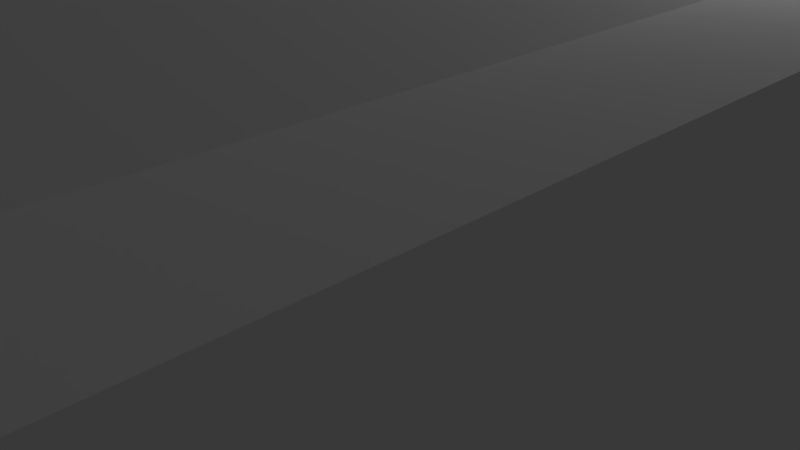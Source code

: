 # Source: Abandoned_House_2.blend  (saved by Blender 2.69.0; exported with 4.5.12 LTS)
import bpy
from mathutils import Matrix  # noqa: F401  (used for matrix-valued properties, if any)

bpy.ops.wm.read_factory_settings(use_empty=True)
scene = bpy.context.scene
scene.name = 'Scene'

# ---- collections
col_collection_1 = bpy.data.collections.new('Collection 1'); scene.collection.children.link(col_collection_1)

# ---- materials (node trees are filled in below, after node groups)
mat_yellow_wall = bpy.data.materials.new('Yellow Wall')
mat_yellow_wall.alpha_threshold = 0.0
mat_yellow_wall.use_transparent_shadow = False
mat_yellow_wall.roughness = 0.5
mat_yellow_wall.line_color = (0.0, 0.0, 0.0, 1.0)
mat_metal_roof = bpy.data.materials.new('Metal_Roof')
mat_metal_roof.alpha_threshold = 0.0
mat_metal_roof.use_transparent_shadow = False
mat_metal_roof.roughness = 0.5
mat_metal_roof.line_color = (0.0, 0.0, 0.0, 1.0)

# ---- material node trees

# ---- world
world_world = bpy.data.worlds.new('World'); scene.world = world_world
world_world.color = (0.05088, 0.05088, 0.05088)
world_world.use_sun_shadow = False
world_world.sun_shadow_jitter_overblur = 0.0
world_world.cycles.sampling_method = 'MANUAL'
world_world.cycles.sample_map_resolution = 256

# ---- cameras
cam_camera = bpy.data.cameras.new('Camera')
cam_camera.clip_end = 100.0
cam_camera.lens = 35.0
cam_camera.sensor_width = 32.0
cam_camera.sensor_height = 18.0
cam_camera.ortho_scale = 7.314
cam_camera.dof.focus_distance = 0.0
cam_camera.dof.aperture_fstop = 128.0

# ---- lights
light_lamp = bpy.data.lights.new('Lamp', 'POINT')
light_lamp.transmission_factor = 0.0
light_lamp.cutoff_distance = 30.0
light_lamp.energy = 100.0
light_lamp.shadow_buffer_clip_start = 1.001
light_lamp.shadow_soft_size = 0.1
light_lamp.shadow_maximum_resolution = 0.006
light_lamp.use_absolute_resolution = True
light_lamp.cycles.use_multiple_importance_sampling = False

# ---- meshes
me_cube = bpy.data.meshes.new('Cube')
me_cube.from_pydata([(6.0, 10.0, -0.25), (6.0, -10.0, -0.25), (-6.0, -10.0, -0.25), (-6.0, 10.0, -0.25), (6.0, 10.0, 0.25), (6.0, -10.0, 0.25), (-6.0, -10.0, 0.25), (-6.0, 10.0, 0.25), (5.0, 10.0, -0.25), (-5.0, 10.0, -0.25), (5.0, -10.0, -0.25), (-5.0, -10.0, -0.25), (5.0, 10.0, 0.25), (-5.0, 10.0, 0.25), (5.0, -10.0, 0.25), (-5.0, -10.0, 0.25), (6.0, 9.0, -0.25), (6.0, -9.0, -0.25), (-6.0, -9.0, -0.25), (-6.0, 9.0, -0.25), (6.0, 9.0, 0.25), (6.0, -9.0, 0.25), (-6.0, -9.0, 0.25), (-6.0, 9.0, 0.25), (5.0, 9.0, 0.25), (5.0, -9.0, 0.25), (-5.0, 9.0, 0.25), (-5.0, -9.0, 0.25), (6.0, -0.9, -0.25), (6.0, 0.9, -0.25), (-0.5, 1.0, 4.25), (-2.75, 1.0, 5.25), (-6.0, 0.9, -0.25), (-6.0, -0.9, -0.25), (6.0, -0.9, 0.25), (6.0, 0.9, 0.25), (-2.75, -9.0, 5.25), (-6.0, 0.9, 0.25), (-6.0, -0.9, 0.25), (-0.5, 3.9, 0.25), (0.5, 3.9, 0.25), (-5.0, 3.9, 0.25), (5.0, 3.9, 0.25), (5.0, -5.4, 0.25), (5.0, -0.9, 0.25), (5.0, 0.9, 0.25), (5.0, 5.4, 0.25), (-5.0, -5.4, 0.25), (-5.0, -0.9, 0.25), (-5.0, 0.9, 0.25), (-5.0, 5.4, 0.25), (-0.5, 10.0, -0.25), (0.5, 10.0, -0.25), (-0.5, -10.0, -0.25), (0.5, -10.0, -0.25), (-0.5, 10.0, 0.25), (0.5, 10.0, 0.25), (-0.5, -10.0, 0.25), (0.5, -10.0, 0.25), (-2.75, -1.0, 5.25), (-2.75, 9.0, 5.25), (-0.5, 9.0, 4.25), (-0.5, 9.0, 0.25), (0.5, 9.0, 0.25), (-0.5, -9.0, 0.25), (0.5, -9.0, 0.25), (-0.5, -3.9, 0.25), (0.5, -3.9, 0.25), (-5.0, -3.9, 0.25), (5.0, -3.9, 0.25), (-0.5, 5.4, 0.25), (0.5, 5.4, 0.25), (-0.5, 0.9, 0.25), (0.5, 0.9, 0.25), (-0.5, -0.9, 0.25), (0.5, -0.9, 0.25), (-0.5, -5.4, 0.25), (0.5, -5.4, 0.25), (2.75, 10.0, -0.25), (2.75, -10.0, -0.25), (2.75, 10.0, 0.25), (2.75, -10.0, 0.25), (2.75, 9.0, 0.25), (2.75, -9.0, 0.25), (2.75, 3.9, 0.25), (2.75, 5.4, 0.25), (2.75, 0.9, 0.25), (2.75, -0.9, 0.25), (2.75, -5.4, 0.25), (2.75, -3.9, 0.25), (-2.75, 3.9, 0.25), (-2.75, 10.0, -0.25), (-2.75, -10.0, -0.25), (-2.75, 10.0, 0.25), (-2.75, -10.0, 0.25), (-2.75, 9.0, 0.25), (-2.75, -9.0, 0.25), (-2.75, 5.4, 0.25), (-2.75, 0.9, 0.25), (-2.75, -0.9, 0.25), (-2.75, -5.4, 0.25), (-2.75, -3.9, 0.25), (6.0, 10.0, 1.25), (6.0, -10.0, 1.25), (-6.0, -10.0, 1.25), (-6.0, 10.0, 1.25), (5.0, 10.0, 1.25), (-5.0, 10.0, 1.25), (5.0, -10.0, 1.25), (-5.0, -10.0, 1.25), (6.0, 9.0, 1.25), (6.0, -9.0, 1.25), (-6.0, -9.0, 1.25), (-6.0, 9.0, 1.25), (5.0, 9.0, 1.25), (5.0, -9.0, 1.25), (-5.0, 9.0, 1.25), (-5.0, -9.0, 1.25), (6.0, -0.9, 1.25), (6.0, 0.9, 1.25), (2.75, 1.0, 5.25), (-6.0, 0.9, 1.25), (-6.0, -0.9, 1.25), (-0.5, 3.9, 1.25), (0.5, 3.9, 1.25), (-5.0, 3.9, 1.25), (5.0, 3.9, 1.25), (5.0, -5.4, 1.25), (5.0, -0.9, 1.25), (5.0, 0.9, 1.25), (5.0, 5.4, 1.25), (-5.0, -5.4, 1.25), (-5.0, -0.9, 1.25), (-5.0, 0.9, 1.25), (-5.0, 5.4, 1.25), (-0.5, 10.0, 1.25), (0.5, 10.0, 1.25), (-0.5, -10.0, 1.25), (0.5, -10.0, 1.25), (2.75, 9.0, 5.25), (-0.5, 9.0, 1.25), (0.5, 9.0, 1.25), (-0.5, -9.0, 1.25), (0.5, -9.0, 1.25), (-0.5, -3.9, 1.25), (0.5, -3.9, 1.25), (-5.0, -3.9, 1.25), (5.0, -3.9, 1.25), (-0.5, 5.4, 1.25), (0.5, 5.4, 1.25), (-0.5, 0.9, 1.25), (0.5, 0.9, 1.25), (-0.5, -0.9, 1.25), (0.5, -0.9, 1.25), (-0.5, -5.4, 1.25), (0.5, -5.4, 1.25), (2.75, 10.0, 1.25), (2.75, -10.0, 1.25), (2.75, 9.0, 1.25), (2.75, -9.0, 1.25), (-2.75, 10.0, 1.25), (-2.75, -10.0, 1.25), (-2.75, 9.0, 1.25), (-2.75, -9.0, 1.25), (6.0, 10.0, 2.75), (6.0, -10.0, 2.75), (-6.0, -10.0, 2.75), (-6.0, 10.0, 2.75), (5.0, 10.0, 2.75), (-5.0, 10.0, 2.75), (5.0, -10.0, 2.75), (-5.0, -10.0, 2.75), (6.0, 9.0, 2.75), (6.0, -9.0, 2.75), (-6.0, -9.0, 2.75), (-6.0, 9.0, 2.75), (5.0, 9.0, 2.75), (5.0, -9.0, 2.75), (-5.0, 9.0, 2.75), (-5.0, -9.0, 2.75), (6.0, -0.9, 2.75), (6.0, 0.9, 2.75), (2.75, -9.0, 5.25), (-6.0, 0.9, 2.75), (-6.0, -0.9, 2.75), (-0.5, 3.9, 2.75), (0.5, 3.9, 2.75), (-5.0, 3.9, 2.75), (5.0, 3.9, 2.75), (5.0, -5.4, 2.75), (5.0, -0.9, 2.75), (5.0, 0.9, 2.75), (5.0, 5.4, 2.75), (-5.0, -5.4, 2.75), (-5.0, -0.9, 2.75), (-5.0, 0.9, 2.75), (-5.0, 5.4, 2.75), (-0.5, 10.0, 2.75), (0.5, 10.0, 2.75), (-0.5, -10.0, 2.75), (0.5, -10.0, 2.75), (2.75, -1.0, 5.25), (-0.5, 9.0, 2.75), (0.5, 9.0, 2.75), (-0.5, -9.0, 2.75), (0.5, -9.0, 2.75), (-0.5, -3.9, 2.75), (0.5, -3.9, 2.75), (-5.0, -3.9, 2.75), (5.0, -3.9, 2.75), (-0.5, 5.4, 2.75), (0.5, 5.4, 2.75), (-0.5, 0.9, 2.75), (0.5, 0.9, 2.75), (-0.5, -0.9, 2.75), (0.5, -0.9, 2.75), (-0.5, -5.4, 2.75), (0.5, -5.4, 2.75), (2.75, 10.0, 2.75), (2.75, -10.0, 2.75), (2.75, 9.0, 2.75), (2.75, -9.0, 2.75), (-2.75, 10.0, 2.75), (-2.75, -10.0, 2.75), (-2.75, 9.0, 2.75), (-2.75, -9.0, 2.75), (6.0, 10.0, 3.25), (6.0, -10.0, 3.25), (-6.0, -10.0, 3.25), (-6.0, 10.0, 3.25), (5.0, 10.0, 3.25), (-5.0, 10.0, 3.25), (5.0, -10.0, 3.25), (-5.0, -10.0, 3.25), (6.0, 9.0, 3.25), (6.0, -9.0, 3.25), (-6.0, -9.0, 3.25), (-6.0, 9.0, 3.25), (5.0, 9.0, 3.25), (5.0, -9.0, 3.25), (-5.0, 9.0, 3.25), (-5.0, -9.0, 3.25), (6.0, -0.9, 3.25), (6.0, 0.9, 3.25), (0.5, 1.0, 4.25), (-6.0, 0.9, 3.25), (-6.0, -0.9, 3.25), (-0.5, 3.9, 3.25), (0.5, 3.9, 3.25), (-5.0, 3.9, 3.25), (5.0, 3.9, 3.25), (5.0, -5.4, 3.25), (5.0, -0.9, 3.25), (5.0, 0.9, 3.25), (5.0, 5.4, 3.25), (-5.0, -5.4, 3.25), (-5.0, -0.9, 3.25), (-5.0, 0.9, 3.25), (-5.0, 5.4, 3.25), (-0.5, 10.0, 3.25), (0.5, 10.0, 3.25), (-0.5, -10.0, 3.25), (0.5, -10.0, 3.25), (0.5, 9.0, 4.25), (-0.5, 9.0, 3.25), (0.5, 9.0, 3.25), (-0.5, -9.0, 3.25), (0.5, -9.0, 3.25), (-0.5, -3.9, 3.25), (0.5, -3.9, 3.25), (-5.0, -3.9, 3.25), (5.0, -3.9, 3.25), (-0.5, 5.4, 3.25), (0.5, 5.4, 3.25), (-0.5, 0.9, 3.25), (0.5, 0.9, 3.25), (-0.5, -0.9, 3.25), (0.5, -0.9, 3.25), (-0.5, -5.4, 3.25), (0.5, -5.4, 3.25), (2.75, 10.0, 3.25), (2.75, -10.0, 3.25), (2.75, 9.0, 4.25), (2.75, -9.0, 4.25), (-2.75, 10.0, 3.25), (-2.75, -10.0, 3.25), (-2.75, 9.0, 4.25), (-2.75, -9.0, 4.25), (-2.75, 5.4, 4.25), (-2.75, 0.9, 4.25), (-2.75, 3.9, 4.25), (-2.75, -0.9, 4.25), (-2.75, -3.9, 4.25), (-2.75, -5.4, 4.25), (2.75, -3.9, 4.25), (2.75, -5.4, 4.25), (2.75, -0.9, 4.25), (2.75, 0.9, 4.25), (2.75, 3.9, 4.25), (2.75, 5.4, 4.25), (6.0, 10.0, 4.25), (6.0, -10.0, 4.25), (-6.0, -10.0, 4.25), (-6.0, 10.0, 4.25), (5.0, 10.0, 4.25), (-5.0, 10.0, 4.25), (5.0, -10.0, 4.25), (-5.0, -10.0, 4.25), (6.0, 9.0, 4.25), (6.0, -9.0, 4.25), (-6.0, -9.0, 4.25), (-6.0, 9.0, 4.25), (6.0, -0.9, 4.25), (6.0, 0.9, 4.25), (0.5, -9.0, 4.25), (-6.0, 0.9, 4.25), (-6.0, -0.9, 4.25), (-0.5, 10.0, 4.25), (0.5, 10.0, 4.25), (-0.5, -10.0, 4.25), (0.5, -10.0, 4.25), (0.5, -1.0, 4.25), (2.75, 10.0, 5.25), (2.75, -10.0, 5.25), (-2.75, 10.0, 5.25), (-2.75, -10.0, 5.25), (-0.5, -1.0, 4.25), (-0.5, -9.0, 4.25), (-5.0, 9.0, 4.25), (-5.0, 1.0, 4.25), (-5.0, -1.0, 4.25), (-5.0, -9.0, 4.25), (5.0, 9.0, 4.25), (5.0, 1.0, 4.25), (5.0, -1.0, 4.25), (5.0, -9.0, 4.25)], [], [(42, 45, 129, 126), (17, 21, 5, 1), (11, 15, 6, 2), (19, 23, 7, 3), (13, 9, 3, 7), (20, 4, 102, 110), (96, 27, 15, 94), (1, 5, 14, 10), (92, 94, 15, 11), (4, 0, 8, 12), (93, 91, 9, 13), (58, 81, 157, 138), (50, 26, 116, 134), (0, 4, 20, 16), (2, 6, 22, 18), (326, 327, 314, 321), (39, 72, 150, 123), (100, 47, 27, 96), (57, 58, 138, 137), (45, 44, 128, 129), (80, 56, 136, 156), (44, 69, 147, 128), (29, 35, 34, 28), (33, 38, 37, 32), (30, 326, 321, 244), (34, 35, 119, 118), (15, 27, 117, 109), (73, 40, 124, 151), (69, 43, 127, 147), (95, 26, 50, 97), (90, 41, 49, 98), (98, 49, 48, 99), (101, 68, 47, 100), (71, 70, 39, 40), (85, 71, 40, 84), (68, 48, 132, 146), (24, 46, 130, 114), (79, 81, 58, 54), (54, 58, 57, 53), (80, 78, 52, 56), (56, 52, 51, 55), (97, 50, 41, 90), (25, 14, 108, 115), (61, 30, 244, 263), (62, 70, 148, 140), (88, 77, 65, 83), (56, 55, 135, 136), (43, 25, 115, 127), (87, 75, 67, 89), (99, 48, 68, 101), (49, 41, 125, 133), (67, 75, 153, 145), (82, 63, 71, 85), (26, 95, 162, 116), (84, 40, 73, 86), (86, 73, 75, 87), (71, 63, 141, 149), (89, 67, 77, 88), (61, 60, 31, 30), (46, 85, 84, 42), (25, 83, 81, 14), (10, 14, 81, 79), (12, 8, 78, 80), (64, 96, 163, 142), (43, 88, 83, 25), (44, 87, 89, 69), (24, 82, 85, 46), (42, 84, 86, 45), (45, 86, 87, 44), (69, 89, 88, 43), (93, 13, 107, 160), (53, 57, 94, 92), (55, 51, 91, 93), (76, 100, 96, 64), (62, 95, 97, 70), (39, 90, 98, 72), (72, 98, 99, 74), (66, 101, 100, 76), (70, 97, 90, 39), (74, 99, 101, 66), (129, 119, 181, 191), (153, 151, 213, 215), (127, 115, 177, 189), (116, 162, 224, 178), (159, 143, 205, 221), (146, 132, 194, 208), (133, 125, 187, 195), (103, 111, 173, 165), (133, 121, 122, 132), (163, 161, 223, 225), (115, 108, 170, 177), (123, 150, 212, 185), (119, 129, 128, 118), (114, 130, 192, 176), (141, 158, 220, 203), (145, 153, 215, 207), (158, 114, 176, 220), (142, 163, 225, 204), (108, 103, 165, 170), (151, 124, 186, 213), (137, 138, 200, 199), (138, 157, 219, 200), (131, 146, 208, 193), (152, 144, 206, 214), (326, 59, 36, 327), (162, 140, 202, 224), (124, 123, 185, 186), (106, 156, 218, 168), (140, 148, 210, 202), (75, 73, 151, 153), (5, 21, 111, 103), (317, 324, 60, 61), (55, 93, 160, 135), (21, 34, 118, 111), (63, 82, 158, 141), (4, 12, 106, 102), (65, 77, 155, 143), (35, 20, 110, 119), (27, 47, 131, 117), (72, 74, 152, 150), (13, 7, 105, 107), (82, 24, 114, 158), (23, 37, 121, 113), (94, 57, 137, 161), (41, 50, 134, 125), (83, 65, 143, 159), (12, 80, 156, 106), (22, 6, 104, 112), (47, 68, 146, 131), (76, 64, 142, 154), (96, 94, 161, 163), (77, 67, 145, 155), (40, 39, 123, 124), (70, 71, 149, 148), (6, 15, 109, 104), (81, 83, 159, 157), (37, 38, 122, 121), (95, 62, 140, 162), (46, 42, 126, 130), (14, 5, 103, 108), (38, 22, 112, 122), (48, 49, 133, 132), (74, 66, 144, 152), (66, 76, 154, 144), (7, 23, 113, 105), (189, 177, 239, 251), (186, 185, 210, 211), (168, 218, 280, 230), (212, 214, 276, 274), (184, 174, 236, 246), (223, 285, 233, 171), (190, 209, 271, 252), (253, 191, 190, 252), (164, 168, 230, 226), (215, 213, 275, 277), (60, 328, 329, 31), (178, 224, 286, 240), (174, 166, 228, 236), (221, 205, 267, 283), (208, 194, 256, 270), (195, 187, 249, 257), (287, 225, 179, 241), (167, 175, 237, 229), (185, 212, 274, 247), (324, 305, 328, 60), (203, 220, 282, 265), (207, 215, 277, 269), (193, 208, 270, 255), (204, 225, 287, 266), (109, 117, 179, 171), (148, 149, 211, 210), (128, 147, 209, 190), (107, 105, 167, 169), (157, 159, 221, 219), (134, 116, 178, 196), (147, 127, 189, 209), (150, 152, 214, 212), (110, 102, 164, 172), (118, 128, 190, 180), (104, 109, 171, 166), (121, 133, 195, 183), (155, 145, 207, 217), (119, 110, 172, 181), (105, 113, 175, 167), (132, 122, 184, 194), (111, 118, 180, 173), (135, 160, 222, 197), (125, 134, 196, 187), (126, 129, 191, 188), (143, 155, 217, 205), (144, 154, 216, 206), (112, 104, 166, 174), (160, 107, 169, 222), (30, 31, 59, 326), (102, 106, 168, 164), (149, 141, 203, 211), (161, 137, 199, 223), (130, 126, 188, 192), (117, 131, 193, 179), (154, 142, 204, 216), (156, 136, 198, 218), (122, 112, 174, 184), (136, 135, 197, 198), (113, 121, 183, 175), (291, 276, 268, 292), (288, 286, 264, 272), (258, 240, 286, 288), (217, 207, 269, 279), (170, 165, 227, 232), (220, 176, 238, 282), (257, 249, 290, 289), (197, 222, 284, 259), (176, 192, 254, 238), (187, 196, 258, 249), (209, 189, 251, 271), (205, 217, 279, 267), (206, 216, 278, 268), (258, 288, 290, 249), (222, 169, 231, 284), (165, 173, 235, 227), (211, 203, 265, 273), (223, 199, 261, 285), (192, 188, 250, 254), (188, 191, 253, 250), (216, 204, 266, 278), (218, 198, 260, 280), (198, 197, 259, 260), (171, 179, 225, 223), (173, 180, 242, 235), (288, 272, 247, 290), (202, 210, 272, 264), (169, 167, 229, 231), (224, 202, 264, 286), (196, 178, 240, 258), (175, 183, 245, 237), (179, 193, 255, 241), (214, 206, 268, 276), (200, 219, 281, 262), (172, 164, 226, 234), (199, 200, 262, 261), (181, 172, 234, 243), (213, 186, 248, 275), (166, 171, 233, 228), (219, 221, 177, 170), (219, 170, 232, 281), (283, 239, 177, 221), (289, 290, 247, 274), (194, 184, 183, 195), (246, 245, 183, 184), (257, 256, 194, 195), (211, 273, 248, 186), (185, 247, 272, 210), (190, 191, 181, 180), (181, 243, 242, 180), (293, 292, 268, 278), (256, 291, 292, 270), (255, 270, 292, 293), (256, 257, 289, 291), (274, 276, 291, 289), (278, 266, 287, 293), (255, 293, 287, 241), (295, 279, 269, 294), (296, 252, 271, 294), (296, 297, 253, 252), (297, 275, 248, 298), (298, 248, 273, 299), (251, 295, 294, 271), (277, 296, 294, 269), (277, 275, 297, 296), (253, 297, 298, 250), (250, 298, 299, 254), (273, 265, 282, 299), (254, 299, 282, 238), (251, 239, 283, 295), (279, 295, 283, 267), (242, 243, 313, 312), (285, 261, 319, 325), (236, 228, 302, 310), (234, 226, 300, 308), (317, 61, 263, 318), (260, 259, 317, 318), (230, 280, 322, 304), (281, 232, 306, 323), (262, 281, 323, 320), (229, 237, 311, 303), (231, 229, 303, 305), (321, 314, 182, 201), (233, 285, 325, 307), (259, 284, 324, 317), (18, 22, 38, 33), (261, 262, 320, 319), (232, 227, 301, 306), (32, 37, 23, 19), (284, 231, 305, 324), (226, 230, 304, 300), (280, 260, 318, 322), (228, 233, 307, 302), (245, 246, 316, 315), (227, 235, 309, 301), (314, 320, 323, 182), (327, 319, 320, 314), (327, 36, 325, 319), (36, 331, 307, 325), (335, 182, 323, 306), (246, 236, 310, 316), (244, 321, 201, 120), (263, 244, 120, 139), (318, 263, 139, 322), (235, 242, 312, 309), (28, 34, 21, 17), (243, 234, 308, 313), (16, 20, 35, 29), (237, 245, 315, 311), (31, 329, 330, 59), (59, 330, 331, 36), (304, 322, 139, 332), (332, 139, 120, 333), (333, 120, 201, 334), (334, 201, 182, 335), (329, 328, 311, 315), (329, 315, 316, 330), (330, 316, 310, 331), (302, 307, 331, 310), (305, 303, 311, 328), (304, 332, 308, 300), (333, 313, 308, 332), (334, 312, 313, 333), (334, 335, 309, 312), (301, 309, 335, 306)])
me_cube.polygons.foreach_set('material_index', [0, 0, 0, 0, 0, 0, 0, 0, 0, 0, 0, 0, 0, 0, 0, 1, 0, 0, 0, 0, 0, 0, 0, 0, 1, 0, 0, 0, 0, 0, 0, 0, 0, 0, 0, 0, 0, 0, 0, 0, 0, 0, 0, 1, 0, 0, 0, 0, 0, 0, 0, 0, 0, 0, 0, 0, 0, 0, 1, 0, 0, 0, 0, 0, 0, 0, 0, 0, 0, 0, 0, 0, 0, 0, 0, 0, 0, 0, 0, 0, 0, 0, 0, 0, 0, 0, 0, 0, 0, 0, 0, 0, 0, 0, 0, 0, 0, 0, 0, 0, 0, 0, 0, 0, 1, 0, 0, 0, 0, 0, 0, 1, 0, 0, 0, 0, 0, 0, 0, 0, 0, 0, 0, 0, 0, 0, 0, 0, 0, 0, 0, 0, 0, 0, 0, 0, 0, 0, 0, 0, 0, 0, 0, 0, 0, 0, 0, 0, 0, 0, 0, 0, 0, 0, 0, 1, 0, 0, 0, 0, 0, 0, 0, 0, 1, 0, 0, 0, 0, 0, 0, 0, 0, 0, 0, 0, 0, 0, 0, 0, 0, 0, 0, 0, 0, 0, 0, 0, 0, 0, 0, 0, 0, 1, 0, 0, 0, 0, 0, 0, 0, 0, 0, 0, 0, 0, 0, 0, 0, 0, 0, 0, 0, 0, 0, 0, 0, 0, 0, 0, 0, 0, 0, 0, 0, 0, 0, 0, 0, 0, 0, 0, 0, 0, 0, 0, 0, 0, 0, 0, 0, 0, 0, 0, 0, 0, 0, 0, 0, 0, 0, 0, 0, 0, 0, 0, 0, 0, 0, 0, 0, 0, 0, 0, 0, 0, 0, 0, 0, 0, 0, 0, 0, 0, 0, 1, 1, 1, 1, 1, 1, 1, 1, 1, 1, 1, 1, 1, 1, 0, 1, 1, 0, 1, 1, 1, 1, 1, 1, 1, 1, 1, 1, 1, 1, 1, 1, 1, 1, 0, 1, 0, 1, 1, 1, 1, 1, 1, 1, 1, 1, 1, 1, 1, 1, 1, 1, 1, 1])
_uv = me_cube.uv_layers.new(name='UVMap')
_uv.uv.foreach_set('vector', [0.3809, 0.8494, 0.3158, 0.8523, 0.3143, 0.8302, 0.3804, 0.8282, 0.001698, 0.4989, 0.01225, 0.4988, 0.01245, 0.5199, 0.001893, 0.52, 0.3386, 0.6198, 0.3383, 0.6088, 0.3604, 0.6083, 0.3607, 0.6193, 0.4524, 0.1187, 0.4419, 0.1189, 0.4415, 0.09781, 0.452, 0.09761, 0.3371, 0.01217, 0.3373, 0.001246, 0.3592, 0.001698, 0.359, 0.01263, 0.01351, 0.1184, 0.01386, 0.09712, 0.03511, 0.09746, 0.03473, 0.1187, 0.4772, 0.3333, 0.4772, 0.3805, 0.4562, 0.3805, 0.4562, 0.3333, 0.09403, 0.6186, 0.09434, 0.6075, 0.1166, 0.6081, 0.1163, 0.6192, 0.2888, 0.6207, 0.2887, 0.6097, 0.3383, 0.6088, 0.3386, 0.6198, 0.09831, 0.0119, 0.09816, 0.001065, 0.1198, 0.0007704, 0.12, 0.0116, 0.288, 0.01127, 0.2881, 0.0003941, 0.3373, 0.001246, 0.3371, 0.01217, 0.2164, 0.6096, 0.1665, 0.6094, 0.1668, 0.5873, 0.2165, 0.5873, 0.8503, 0.3823, 0.9281, 0.3843, 0.9275, 0.4059, 0.8499, 0.4036, 0.003243, 0.09695, 0.01386, 0.09712, 0.01351, 0.1184, 0.002909, 0.1182, 0.4547, 0.5207, 0.444, 0.5206, 0.4442, 0.4993, 0.4548, 0.4994, 0.2384, 0.3302, 0.2385, 0.4969, 0.2174, 0.497, 0.2176, 0.3302, 0.819, 0.6207, 0.7526, 0.6207, 0.7527, 0.5988, 0.819, 0.5986, 0.5526, 0.3333, 0.5526, 0.3805, 0.4772, 0.3805, 0.4772, 0.3333, 0.2387, 0.6096, 0.2164, 0.6096, 0.2165, 0.5873, 0.2388, 0.5874, 0.3158, 0.8523, 0.278, 0.8572, 0.2774, 0.8374, 0.3143, 0.8302, 0.1686, 0.01101, 0.2175, 0.01117, 0.2174, 0.03294, 0.1687, 0.03252, 0.278, 0.8572, 0.2133, 0.8549, 0.214, 0.8356, 0.2774, 0.8374, 0.0002552, 0.2898, 0.01085, 0.2899, 0.01075, 0.328, 0.0001742, 0.328, 0.4559, 0.3276, 0.4453, 0.3276, 0.445, 0.2895, 0.4556, 0.2894, 0.2383, 0.2889, 0.2384, 0.3302, 0.2176, 0.3302, 0.2176, 0.2889, 0.01075, 0.328, 0.01085, 0.2899, 0.03198, 0.29, 0.03185, 0.328, 0.5295, 0.3951, 0.5491, 0.3969, 0.5482, 0.417, 0.5277, 0.4147, 0.3156, 0.6211, 0.3807, 0.6217, 0.3805, 0.6434, 0.3155, 0.6429, 0.2133, 0.8549, 0.1838, 0.8544, 0.184, 0.8347, 0.214, 0.8356, 0.8541, 0.3333, 0.8541, 0.3805, 0.7787, 0.3805, 0.7787, 0.3333, 0.7473, 0.3333, 0.7473, 0.3805, 0.6845, 0.3805, 0.6845, 0.3333, 0.6845, 0.3333, 0.6845, 0.3805, 0.6468, 0.3805, 0.6468, 0.3333, 0.584, 0.3333, 0.584, 0.3805, 0.5526, 0.3805, 0.5526, 0.3333, 0.4562, 0.1789, 0.4772, 0.1789, 0.4772, 0.2103, 0.4562, 0.2103, 0.7787, 0.0473, 0.7787, 0.09442, 0.7473, 0.09442, 0.7473, 0.0473, 0.6469, 0.3925, 0.7115, 0.3875, 0.7137, 0.4099, 0.648, 0.4132, 0.4853, 0.8467, 0.4117, 0.8485, 0.4111, 0.828, 0.4848, 0.8263, 0.1664, 0.6205, 0.1665, 0.6094, 0.2164, 0.6096, 0.2164, 0.6207, 0.2164, 0.6207, 0.2164, 0.6096, 0.2387, 0.6096, 0.2387, 0.6207, 0.1686, 0.01101, 0.1685, 0.0001742, 0.2175, 0.0003013, 0.2175, 0.01117, 0.2175, 0.01117, 0.2175, 0.0003013, 0.2392, 0.0003387, 0.2392, 0.01121, 0.7787, 0.3333, 0.7787, 0.3805, 0.7473, 0.3805, 0.7473, 0.3333, 0.1132, 0.854, 0.09572, 0.8558, 0.09369, 0.8381, 0.1116, 0.8351, 0.2385, 0.1227, 0.2383, 0.2889, 0.2176, 0.2889, 0.2175, 0.1228, 0.9393, 0.6107, 0.859, 0.6196, 0.8565, 0.5974, 0.9368, 0.5884, 0.5526, 0.0473, 0.5526, 0.09442, 0.4772, 0.09442, 0.4772, 0.0473, 0.2175, 0.01117, 0.2392, 0.01121, 0.2392, 0.03301, 0.2174, 0.03294, 0.1838, 0.8544, 0.1132, 0.854, 0.1116, 0.8351, 0.184, 0.8347, 0.6468, 0.0473, 0.6468, 0.09442, 0.584, 0.09442, 0.584, 0.0473, 0.6468, 0.3333, 0.6468, 0.3805, 0.584, 0.3805, 0.584, 0.3333, 0.75, 0.3808, 0.8184, 0.3819, 0.8178, 0.4025, 0.7511, 0.4013, 0.2098, 0.622, 0.2761, 0.6211, 0.2763, 0.643, 0.2104, 0.6442, 0.8541, 0.0473, 0.8541, 0.09442, 0.7787, 0.09442, 0.7787, 0.0473, 0.9937, 0.442, 0.9983, 0.4926, 0.976, 0.4939, 0.9712, 0.444, 0.7473, 0.0473, 0.7473, 0.09442, 0.6845, 0.09442, 0.6845, 0.0473, 0.6845, 0.0473, 0.6845, 0.09442, 0.6468, 0.09442, 0.6468, 0.0473, 0.4153, 0.6253, 0.4903, 0.6305, 0.4889, 0.6513, 0.4139, 0.6461, 0.584, 0.0473, 0.584, 0.09442, 0.5526, 0.09442, 0.5526, 0.0473, 0.2385, 0.1227, 0.2876, 0.1276, 0.2891, 0.2887, 0.2383, 0.2889, 0.7787, 0.0001752, 0.7787, 0.0473, 0.7473, 0.0473, 0.7473, 0.0001752, 0.4772, 0.0001743, 0.4772, 0.0473, 0.4562, 0.0473, 0.4562, 0.0001742, 0.1163, 0.6192, 0.1166, 0.6081, 0.1665, 0.6094, 0.1664, 0.6205, 0.12, 0.0116, 0.1198, 0.0007704, 0.1685, 0.0001742, 0.1686, 0.01101, 0.4824, 0.5721, 0.4647, 0.5272, 0.4832, 0.5181, 0.5024, 0.5642, 0.5526, 0.0001748, 0.5526, 0.0473, 0.4772, 0.0473, 0.4772, 0.0001743, 0.6468, 0.0001752, 0.6468, 0.0473, 0.584, 0.0473, 0.584, 0.000175, 0.8541, 0.0001752, 0.8541, 0.0473, 0.7787, 0.0473, 0.7787, 0.0001752, 0.7473, 0.0001752, 0.7473, 0.0473, 0.6845, 0.0473, 0.6845, 0.0001752, 0.6845, 0.0001752, 0.6845, 0.0473, 0.6468, 0.0473, 0.6468, 0.0001752, 0.584, 0.000175, 0.584, 0.0473, 0.5526, 0.0473, 0.5526, 0.0001748, 0.288, 0.01127, 0.3371, 0.01217, 0.3367, 0.03398, 0.2878, 0.03288, 0.2387, 0.6207, 0.2387, 0.6096, 0.2887, 0.6097, 0.2888, 0.6207, 0.2392, 0.01121, 0.2392, 0.0003387, 0.2881, 0.0003941, 0.288, 0.01127, 0.5526, 0.2862, 0.5526, 0.3333, 0.4772, 0.3333, 0.4772, 0.2862, 0.8541, 0.2862, 0.8541, 0.3333, 0.7787, 0.3333, 0.7787, 0.2862, 0.7473, 0.2862, 0.7473, 0.3333, 0.6845, 0.3333, 0.6845, 0.2862, 0.6845, 0.2862, 0.6845, 0.3333, 0.6468, 0.3333, 0.6468, 0.2862, 0.584, 0.2862, 0.584, 0.3333, 0.5526, 0.3333, 0.5526, 0.2862, 0.7787, 0.2862, 0.7787, 0.3333, 0.7473, 0.3333, 0.7473, 0.2862, 0.6468, 0.2862, 0.6468, 0.3333, 0.584, 0.3333, 0.584, 0.2862, 0.3143, 0.8302, 0.3036, 0.8201, 0.3028, 0.812, 0.3173, 0.8003, 0.2763, 0.643, 0.3155, 0.6429, 0.3156, 0.6753, 0.2767, 0.6756, 0.184, 0.8347, 0.1116, 0.8351, 0.107, 0.802, 0.1841, 0.8048, 0.9712, 0.444, 0.976, 0.4939, 0.9442, 0.496, 0.9373, 0.4475, 0.03469, 0.7304, 0.05723, 0.6796, 0.08815, 0.6912, 0.07106, 0.752, 0.648, 0.4132, 0.7137, 0.4099, 0.7112, 0.4405, 0.6485, 0.442, 0.7511, 0.4013, 0.8178, 0.4025, 0.8166, 0.4352, 0.7489, 0.4388, 0.03356, 0.5197, 0.03335, 0.4986, 0.06501, 0.4983, 0.06526, 0.5194, 0.7511, 0.4013, 0.7334, 0.4195, 0.7249, 0.4198, 0.7137, 0.4099, 0.4832, 0.5181, 0.4735, 0.5013, 0.4981, 0.4845, 0.5144, 0.4998, 0.1116, 0.8351, 0.09369, 0.8381, 0.08689, 0.8119, 0.107, 0.802, 0.819, 0.5986, 0.7527, 0.5988, 0.7526, 0.566, 0.819, 0.5653, 0.3036, 0.8201, 0.3143, 0.8302, 0.2774, 0.8374, 0.2951, 0.8202, 0.4848, 0.8263, 0.4111, 0.828, 0.4104, 0.7979, 0.484, 0.7956, 0.5303, 0.691, 0.5314, 0.7402, 0.5003, 0.7397, 0.4969, 0.6922, 0.2104, 0.6442, 0.2763, 0.643, 0.2767, 0.6756, 0.2114, 0.6771, 0.5314, 0.7402, 0.5283, 0.79, 0.4945, 0.7868, 0.5003, 0.7397, 0.5024, 0.5642, 0.4832, 0.5181, 0.5144, 0.4998, 0.5333, 0.5528, 0.1172, 0.5859, 0.095, 0.5852, 0.09614, 0.5519, 0.1182, 0.5527, 0.3155, 0.6429, 0.3805, 0.6434, 0.38, 0.676, 0.3156, 0.6753, 0.2388, 0.5874, 0.2165, 0.5873, 0.2166, 0.5536, 0.239, 0.5538, 0.2165, 0.5873, 0.1668, 0.5873, 0.1672, 0.555, 0.2166, 0.5536, 0.6179, 0.4141, 0.648, 0.4132, 0.6485, 0.442, 0.6182, 0.4419, 0.7134, 0.5985, 0.6487, 0.5974, 0.6495, 0.5654, 0.7136, 0.5661, 0.2384, 0.3302, 0.2892, 0.33, 0.2885, 0.4916, 0.2385, 0.4969, 0.976, 0.4939, 0.977, 0.5445, 0.9428, 0.5442, 0.9442, 0.496, 0.4562, 0.1157, 0.4772, 0.1157, 0.4772, 0.1471, 0.4562, 0.1471, 0.1203, 0.03325, 0.1687, 0.03252, 0.1687, 0.0642, 0.1209, 0.06586, 0.9368, 0.5884, 0.8565, 0.5974, 0.8528, 0.5639, 0.9331, 0.555, 0.2761, 0.6211, 0.3156, 0.6211, 0.3155, 0.6429, 0.2763, 0.643, 0.01245, 0.5199, 0.01225, 0.4988, 0.03335, 0.4986, 0.03356, 0.5197, 0.2396, 0.09997, 0.287, 0.1096, 0.2876, 0.1276, 0.2385, 0.1227, 0.2392, 0.01121, 0.288, 0.01127, 0.2878, 0.03288, 0.2392, 0.03301, 0.01225, 0.4988, 0.01075, 0.328, 0.03185, 0.328, 0.03335, 0.4986, 0.5525, 0.6906, 0.5534, 0.7405, 0.5314, 0.7402, 0.5303, 0.691, 0.09831, 0.0119, 0.12, 0.0116, 0.1203, 0.03325, 0.09861, 0.03358, 0.09578, 0.6266, 0.1764, 0.623, 0.1772, 0.6453, 0.09678, 0.649, 0.01085, 0.2899, 0.01351, 0.1184, 0.03473, 0.1187, 0.03198, 0.29, 0.5491, 0.3969, 0.6171, 0.3945, 0.6179, 0.4141, 0.5482, 0.417, 0.7526, 0.6207, 0.7131, 0.6203, 0.7134, 0.5985, 0.7527, 0.5988, 0.3371, 0.01217, 0.359, 0.01263, 0.3584, 0.0345, 0.3367, 0.03398, 0.5534, 0.7405, 0.5508, 0.7913, 0.5283, 0.79, 0.5314, 0.7402, 0.4419, 0.1189, 0.445, 0.2895, 0.4239, 0.2897, 0.4208, 0.1193, 0.2887, 0.6097, 0.2387, 0.6096, 0.2388, 0.5874, 0.2885, 0.5877, 0.8184, 0.3819, 0.8503, 0.3823, 0.8499, 0.4036, 0.8178, 0.4025, 0.01225, 0.7189, 0.03517, 0.6695, 0.05723, 0.6796, 0.03469, 0.7304, 0.12, 0.0116, 0.1686, 0.01101, 0.1687, 0.03252, 0.1203, 0.03325, 0.4442, 0.4993, 0.444, 0.5206, 0.4228, 0.5205, 0.4229, 0.4992, 0.6171, 0.3945, 0.6469, 0.3925, 0.648, 0.4132, 0.6179, 0.4141, 0.6159, 0.6177, 0.5392, 0.6138, 0.5403, 0.5925, 0.6167, 0.5963, 0.4647, 0.5272, 0.4562, 0.5101, 0.4735, 0.5013, 0.4832, 0.5181, 0.1764, 0.623, 0.2098, 0.622, 0.2104, 0.6442, 0.1772, 0.6453, 0.4562, 0.09477, 0.4772, 0.09477, 0.4772, 0.1157, 0.4562, 0.1157, 0.4562, 0.2335, 0.4772, 0.2335, 0.4772, 0.2545, 0.4562, 0.2545, 0.3604, 0.6083, 0.3383, 0.6088, 0.3379, 0.5867, 0.36, 0.5861, 0.0001742, 0.7407, 0.01225, 0.7189, 0.03469, 0.7304, 0.02198, 0.7527, 0.445, 0.2895, 0.4453, 0.3276, 0.4241, 0.3277, 0.4239, 0.2897, 0.9983, 0.4926, 0.9998, 0.5439, 0.977, 0.5445, 0.976, 0.4939, 0.4117, 0.8485, 0.3809, 0.8494, 0.3804, 0.8282, 0.4111, 0.828, 0.1166, 0.6081, 0.09434, 0.6075, 0.095, 0.5852, 0.1172, 0.5859, 0.4453, 0.3276, 0.4442, 0.4993, 0.4229, 0.4992, 0.4241, 0.3277, 0.7115, 0.3875, 0.75, 0.3808, 0.7511, 0.4013, 0.7137, 0.4099, 0.7131, 0.6203, 0.6481, 0.6189, 0.6487, 0.5974, 0.7134, 0.5985, 0.6481, 0.6189, 0.6159, 0.6177, 0.6167, 0.5963, 0.6487, 0.5974, 0.4415, 0.09781, 0.4419, 0.1189, 0.4208, 0.1193, 0.4204, 0.09821, 0.1841, 0.8048, 0.107, 0.802, 0.1126, 0.7918, 0.1841, 0.7954, 0.4562, 0.1471, 0.4772, 0.1471, 0.4772, 0.1785, 0.4562, 0.1785, 0.1209, 0.06586, 0.1687, 0.0642, 0.1687, 0.0747, 0.1211, 0.07672, 0.7526, 0.566, 0.7136, 0.5661, 0.7136, 0.5554, 0.7525, 0.5551, 0.3926, 0.3278, 0.391, 0.4988, 0.3804, 0.4987, 0.382, 0.3278, 0.2884, 0.5554, 0.2884, 0.5448, 0.3366, 0.5425, 0.337, 0.5535, 0.2802, 0.8004, 0.2148, 0.8048, 0.2146, 0.7943, 0.2797, 0.7907, 0.3169, 0.7899, 0.3173, 0.8003, 0.2802, 0.8004, 0.2797, 0.7907, 0.09911, 0.06615, 0.1209, 0.06586, 0.1211, 0.07672, 0.09926, 0.077, 0.2767, 0.6756, 0.3156, 0.6753, 0.3156, 0.686, 0.2769, 0.6864, 0.2876, 0.1276, 0.3368, 0.1217, 0.3401, 0.2883, 0.2891, 0.2887, 0.9373, 0.4475, 0.9442, 0.496, 0.9165, 0.4979, 0.9262, 0.4491, 0.391, 0.4988, 0.3908, 0.5202, 0.38, 0.5201, 0.3804, 0.4987, 0.07106, 0.752, 0.08815, 0.6912, 0.09891, 0.6939, 0.1104, 0.7462, 0.6485, 0.442, 0.7112, 0.4405, 0.7113, 0.4503, 0.6488, 0.4515, 0.7489, 0.4388, 0.8166, 0.4352, 0.8167, 0.4463, 0.7493, 0.4496, 0.551, 0.5029, 0.5144, 0.4998, 0.5448, 0.4513, 0.5507, 0.4602, 0.3887, 0.09886, 0.3892, 0.12, 0.3787, 0.1202, 0.3782, 0.0991, 0.819, 0.5653, 0.7526, 0.566, 0.7525, 0.5551, 0.8187, 0.5542, 0.287, 0.1096, 0.3347, 0.1001, 0.3368, 0.1217, 0.2876, 0.1276, 0.4969, 0.6922, 0.5003, 0.7397, 0.4737, 0.7391, 0.486, 0.693, 0.2114, 0.6771, 0.2767, 0.6756, 0.2769, 0.6864, 0.2117, 0.688, 0.6182, 0.4419, 0.6485, 0.442, 0.6488, 0.4515, 0.6187, 0.4528, 0.5333, 0.5528, 0.5144, 0.4998, 0.551, 0.5029, 0.5427, 0.55, 0.5277, 0.4147, 0.5482, 0.417, 0.5448, 0.4513, 0.5226, 0.4444, 0.4562, 0.2545, 0.4772, 0.2545, 0.4772, 0.2859, 0.4562, 0.2859, 0.2774, 0.8374, 0.214, 0.8356, 0.2148, 0.8048, 0.2802, 0.8004, 0.3367, 0.03398, 0.3584, 0.0345, 0.3575, 0.06722, 0.3359, 0.06667, 0.02198, 0.7527, 0.03469, 0.7304, 0.07106, 0.752, 0.05411, 0.7727, 0.8499, 0.4036, 0.9275, 0.4059, 0.9266, 0.4384, 0.8493, 0.4358, 0.214, 0.8356, 0.184, 0.8347, 0.1841, 0.8048, 0.2148, 0.8048, 0.7527, 0.5988, 0.7134, 0.5985, 0.7136, 0.5661, 0.7526, 0.566, 0.03473, 0.1187, 0.03511, 0.09746, 0.06707, 0.09802, 0.06661, 0.1194, 0.2951, 0.8202, 0.2774, 0.8374, 0.2802, 0.8004, 0.2944, 0.8136, 0.36, 0.5861, 0.3379, 0.5867, 0.337, 0.5535, 0.3591, 0.5529, 0.7334, 0.4195, 0.7511, 0.4013, 0.7489, 0.4388, 0.7343, 0.4262, 0.1772, 0.6453, 0.2104, 0.6442, 0.2114, 0.6771, 0.1786, 0.6783, 0.03198, 0.29, 0.03473, 0.1187, 0.06661, 0.1194, 0.06355, 0.2902, 0.4204, 0.09821, 0.4208, 0.1193, 0.3892, 0.12, 0.3887, 0.09886, 0.7137, 0.4099, 0.7249, 0.4198, 0.7258, 0.4281, 0.7112, 0.4405, 0.03335, 0.4986, 0.03185, 0.328, 0.06341, 0.328, 0.06501, 0.4983, 0.2392, 0.03301, 0.2878, 0.03288, 0.2875, 0.06463, 0.2392, 0.06601, 0.8178, 0.4025, 0.8499, 0.4036, 0.8493, 0.4358, 0.8166, 0.4352, 0.3804, 0.8282, 0.3143, 0.8302, 0.3173, 0.8003, 0.3804, 0.7984, 0.09678, 0.649, 0.1772, 0.6453, 0.1786, 0.6783, 0.09833, 0.6827, 0.6487, 0.5974, 0.6167, 0.5963, 0.6179, 0.5646, 0.6495, 0.5654, 0.4229, 0.4992, 0.4228, 0.5205, 0.3908, 0.5202, 0.391, 0.4988, 0.2878, 0.03288, 0.3367, 0.03398, 0.3359, 0.06667, 0.2875, 0.06463, 0.2383, 0.2889, 0.2891, 0.2887, 0.2892, 0.33, 0.2384, 0.3302, 0.09861, 0.03358, 0.1203, 0.03325, 0.1209, 0.06586, 0.09911, 0.06615, 0.4139, 0.6461, 0.4889, 0.6513, 0.4867, 0.6826, 0.4117, 0.6774, 0.2885, 0.5877, 0.2388, 0.5874, 0.239, 0.5538, 0.2884, 0.5554, 0.4111, 0.828, 0.3804, 0.8282, 0.3804, 0.7984, 0.4104, 0.7979, 0.5482, 0.417, 0.6179, 0.4141, 0.6182, 0.4419, 0.5448, 0.4513, 0.6167, 0.5963, 0.5403, 0.5925, 0.5421, 0.5606, 0.6179, 0.5646, 0.1687, 0.03252, 0.2174, 0.03294, 0.2171, 0.06586, 0.1687, 0.0642, 0.4241, 0.3277, 0.4229, 0.4992, 0.391, 0.4988, 0.3926, 0.3278, 0.2174, 0.03294, 0.2392, 0.03301, 0.2392, 0.06601, 0.2171, 0.06586, 0.4208, 0.1193, 0.4239, 0.2897, 0.3924, 0.2899, 0.3892, 0.12, 0.7128, 0.5027, 0.7136, 0.5554, 0.6497, 0.5548, 0.6502, 0.5035, 0.8489, 0.4985, 0.9165, 0.4979, 0.9318, 0.5438, 0.852, 0.5527, 0.8491, 0.4466, 0.9262, 0.4491, 0.9165, 0.4979, 0.8489, 0.4985, 0.1786, 0.6783, 0.2114, 0.6771, 0.2117, 0.688, 0.1791, 0.6893, 0.1182, 0.5527, 0.09614, 0.5519, 0.09654, 0.5409, 0.1186, 0.5416, 0.5003, 0.7397, 0.4945, 0.7868, 0.4838, 0.7854, 0.4737, 0.7391, 0.7493, 0.4496, 0.8167, 0.4463, 0.8169, 0.4998, 0.7513, 0.5018, 0.2392, 0.06601, 0.2875, 0.06463, 0.2874, 0.07516, 0.2393, 0.07704, 0.484, 0.7956, 0.4104, 0.7979, 0.4101, 0.7878, 0.4838, 0.7854, 0.8166, 0.4352, 0.8493, 0.4358, 0.8491, 0.4466, 0.8167, 0.4463, 0.2148, 0.8048, 0.1841, 0.8048, 0.1841, 0.7954, 0.2146, 0.7943, 0.09833, 0.6827, 0.1786, 0.6783, 0.1791, 0.6893, 0.09891, 0.6939, 0.6495, 0.5654, 0.6179, 0.5646, 0.6183, 0.5541, 0.6497, 0.5548, 0.8491, 0.4466, 0.8489, 0.4985, 0.8169, 0.4998, 0.8167, 0.4463, 0.2875, 0.06463, 0.3359, 0.06667, 0.3355, 0.07756, 0.2874, 0.07516, 0.06526, 0.5194, 0.06501, 0.4983, 0.07555, 0.4981, 0.07585, 0.5193, 0.4117, 0.6774, 0.4867, 0.6826, 0.486, 0.693, 0.4111, 0.6878, 0.2884, 0.5554, 0.239, 0.5538, 0.2392, 0.5426, 0.2884, 0.5448, 0.4104, 0.7979, 0.3804, 0.7984, 0.3802, 0.789, 0.4101, 0.7878, 0.3804, 0.7984, 0.3173, 0.8003, 0.3169, 0.7899, 0.3802, 0.789, 0.6179, 0.5646, 0.5421, 0.5606, 0.5427, 0.55, 0.6183, 0.5541, 0.1687, 0.0642, 0.2171, 0.06586, 0.2169, 0.07687, 0.1687, 0.0747, 0.2171, 0.06586, 0.2392, 0.06601, 0.2393, 0.07704, 0.2169, 0.07687, 0.5226, 0.4444, 0.5448, 0.4513, 0.5144, 0.4998, 0.4981, 0.4845, 0.06501, 0.4983, 0.06341, 0.328, 0.07391, 0.328, 0.07555, 0.4981, 0.8489, 0.4985, 0.852, 0.5527, 0.8187, 0.5542, 0.8169, 0.4998, 0.9331, 0.555, 0.8528, 0.5639, 0.852, 0.5527, 0.9318, 0.5438, 0.3359, 0.06667, 0.3575, 0.06722, 0.3573, 0.07806, 0.3355, 0.07756, 0.9442, 0.496, 0.9428, 0.5442, 0.9318, 0.5438, 0.9165, 0.4979, 0.8493, 0.4358, 0.9266, 0.4384, 0.9262, 0.4491, 0.8491, 0.4466, 0.3892, 0.12, 0.3924, 0.2899, 0.3819, 0.29, 0.3787, 0.1202, 0.5448, 0.4513, 0.6182, 0.4419, 0.6187, 0.4528, 0.5507, 0.4602, 0.7136, 0.5661, 0.6495, 0.5654, 0.6497, 0.5548, 0.7136, 0.5554, 0.2166, 0.5536, 0.1672, 0.555, 0.1673, 0.5443, 0.2165, 0.5424, 0.06661, 0.1194, 0.06707, 0.09802, 0.07777, 0.09824, 0.07722, 0.1196, 0.239, 0.5538, 0.2166, 0.5536, 0.2165, 0.5424, 0.2392, 0.5426, 0.06355, 0.2902, 0.06661, 0.1194, 0.07722, 0.1196, 0.07405, 0.2903, 0.3156, 0.6753, 0.38, 0.676, 0.3797, 0.6866, 0.3156, 0.686, 0.3591, 0.5529, 0.337, 0.5535, 0.3366, 0.5425, 0.3588, 0.5419, 0.05411, 0.7727, 0.07106, 0.752, 0.107, 0.802, 0.08689, 0.8119, 0.1672, 0.555, 0.1182, 0.5527, 0.1186, 0.5416, 0.1673, 0.5443, 0.1104, 0.7462, 0.1126, 0.7918, 0.107, 0.802, 0.07106, 0.752, 0.7513, 0.5018, 0.8169, 0.4998, 0.8187, 0.5542, 0.7525, 0.5551, 0.7112, 0.4405, 0.7258, 0.4281, 0.7343, 0.4262, 0.7489, 0.4388, 0.382, 0.3278, 0.3819, 0.29, 0.3924, 0.2899, 0.3926, 0.3278, 0.7493, 0.4496, 0.7113, 0.4503, 0.7112, 0.4405, 0.7489, 0.4388, 0.4117, 0.6774, 0.4111, 0.6878, 0.3797, 0.6866, 0.38, 0.676, 0.819, 0.5653, 0.8187, 0.5542, 0.852, 0.5527, 0.8528, 0.5639, 0.2802, 0.8004, 0.3173, 0.8003, 0.3028, 0.812, 0.2944, 0.8136, 0.06355, 0.2902, 0.07405, 0.2903, 0.07391, 0.328, 0.06341, 0.328, 0.6195, 0.5039, 0.6502, 0.5035, 0.6497, 0.5548, 0.6183, 0.5541, 0.7113, 0.4503, 0.7128, 0.5027, 0.6502, 0.5035, 0.6488, 0.4515, 0.6187, 0.4528, 0.6488, 0.4515, 0.6502, 0.5035, 0.6195, 0.5039, 0.7113, 0.4503, 0.7493, 0.4496, 0.7513, 0.5018, 0.7128, 0.5027, 0.7525, 0.5551, 0.7136, 0.5554, 0.7128, 0.5027, 0.7513, 0.5018, 0.6183, 0.5541, 0.5427, 0.55, 0.551, 0.5029, 0.6195, 0.5039, 0.6187, 0.4528, 0.6195, 0.5039, 0.551, 0.5029, 0.5507, 0.4602, 0.1819, 0.742, 0.1791, 0.6893, 0.2117, 0.688, 0.2136, 0.741, 0.278, 0.7391, 0.2797, 0.7907, 0.2146, 0.7943, 0.2136, 0.741, 0.278, 0.7391, 0.3161, 0.7384, 0.3169, 0.7899, 0.2797, 0.7907, 0.3161, 0.7384, 0.3156, 0.686, 0.3797, 0.6866, 0.3788, 0.7381, 0.3788, 0.7381, 0.3797, 0.6866, 0.4111, 0.6878, 0.4091, 0.7381, 0.1841, 0.7954, 0.1819, 0.742, 0.2136, 0.741, 0.2146, 0.7943, 0.2769, 0.6864, 0.278, 0.7391, 0.2136, 0.741, 0.2117, 0.688, 0.2769, 0.6864, 0.3156, 0.686, 0.3161, 0.7384, 0.278, 0.7391, 0.3169, 0.7899, 0.3161, 0.7384, 0.3788, 0.7381, 0.3802, 0.789, 0.3802, 0.789, 0.3788, 0.7381, 0.4091, 0.7381, 0.4101, 0.7878, 0.4111, 0.6878, 0.486, 0.693, 0.4737, 0.7391, 0.4091, 0.7381, 0.4101, 0.7878, 0.4091, 0.7381, 0.4737, 0.7391, 0.4838, 0.7854, 0.1841, 0.7954, 0.1126, 0.7918, 0.1104, 0.7462, 0.1819, 0.742, 0.1791, 0.6893, 0.1819, 0.742, 0.1104, 0.7462, 0.09891, 0.6939, 0.07391, 0.328, 0.07405, 0.2903, 0.09499, 0.2905, 0.09485, 0.328, 0.2884, 0.5448, 0.2392, 0.5426, 0.2399, 0.5192, 0.2889, 0.5099, 0.3804, 0.4987, 0.38, 0.5201, 0.3585, 0.5199, 0.359, 0.4982, 0.07722, 0.1196, 0.07777, 0.09824, 0.09931, 0.09877, 0.09847, 0.1203, 0.2396, 0.09997, 0.2385, 0.1227, 0.2175, 0.1228, 0.2159, 0.09986, 0.2169, 0.07687, 0.2393, 0.07704, 0.2396, 0.09997, 0.2159, 0.09986, 0.1211, 0.07672, 0.1687, 0.0747, 0.1685, 0.1094, 0.1216, 0.09917, 0.1673, 0.5443, 0.1186, 0.5416, 0.1195, 0.5188, 0.1675, 0.5097, 0.2165, 0.5424, 0.1673, 0.5443, 0.1675, 0.5097, 0.2164, 0.5191, 0.3782, 0.0991, 0.3787, 0.1202, 0.3577, 0.1207, 0.357, 0.09967, 0.3355, 0.07756, 0.3573, 0.07806, 0.357, 0.09967, 0.3347, 0.1001, 0.2176, 0.3302, 0.2174, 0.497, 0.1675, 0.4913, 0.1667, 0.3301, 0.3366, 0.5425, 0.2884, 0.5448, 0.2889, 0.5099, 0.336, 0.5197, 0.2393, 0.07704, 0.2874, 0.07516, 0.287, 0.1096, 0.2396, 0.09997, 0.4548, 0.4994, 0.4442, 0.4993, 0.4453, 0.3276, 0.4559, 0.3276, 0.2392, 0.5426, 0.2165, 0.5424, 0.2164, 0.5191, 0.2399, 0.5192, 0.1186, 0.5416, 0.09654, 0.5409, 0.09709, 0.519, 0.1195, 0.5188, 0.4556, 0.2894, 0.445, 0.2895, 0.4419, 0.1189, 0.4524, 0.1187, 0.2874, 0.07516, 0.3355, 0.07756, 0.3347, 0.1001, 0.287, 0.1096, 0.09926, 0.077, 0.1211, 0.07672, 0.1216, 0.09917, 0.09931, 0.09877, 0.1687, 0.0747, 0.2169, 0.07687, 0.2159, 0.09986, 0.1685, 0.1094, 0.3588, 0.5419, 0.3366, 0.5425, 0.336, 0.5197, 0.3585, 0.5199, 0.3819, 0.29, 0.382, 0.3278, 0.3611, 0.3278, 0.3609, 0.2902, 0.07585, 0.5193, 0.07555, 0.4981, 0.09663, 0.4978, 0.09709, 0.519, 0.2174, 0.497, 0.2164, 0.5191, 0.1675, 0.5097, 0.1675, 0.4913, 0.2385, 0.4969, 0.2399, 0.5192, 0.2164, 0.5191, 0.2174, 0.497, 0.2385, 0.4969, 0.2885, 0.4916, 0.2889, 0.5099, 0.2399, 0.5192, 0.2885, 0.4916, 0.3377, 0.4973, 0.336, 0.5197, 0.2889, 0.5099, 0.1177, 0.497, 0.1675, 0.4913, 0.1675, 0.5097, 0.1195, 0.5188, 0.382, 0.3278, 0.3804, 0.4987, 0.359, 0.4982, 0.3611, 0.3278, 0.2176, 0.2889, 0.2176, 0.3302, 0.1667, 0.3301, 0.1668, 0.2888, 0.2175, 0.1228, 0.2176, 0.2889, 0.1668, 0.2888, 0.1683, 0.1275, 0.2159, 0.09986, 0.2175, 0.1228, 0.1683, 0.1275, 0.1685, 0.1094, 0.07555, 0.4981, 0.07391, 0.328, 0.09485, 0.328, 0.09663, 0.4978, 0.0001742, 0.328, 0.01075, 0.328, 0.01225, 0.4988, 0.001698, 0.4989, 0.07405, 0.2903, 0.07722, 0.1196, 0.09847, 0.1203, 0.09499, 0.2905, 0.002909, 0.1182, 0.01351, 0.1184, 0.01085, 0.2899, 0.0002552, 0.2898, 0.3787, 0.1202, 0.3819, 0.29, 0.3609, 0.2902, 0.3577, 0.1207, 0.2891, 0.2887, 0.3401, 0.2883, 0.3402, 0.3298, 0.2892, 0.33, 0.2892, 0.33, 0.3402, 0.3298, 0.3377, 0.4973, 0.2885, 0.4916, 0.1216, 0.09917, 0.1685, 0.1094, 0.1683, 0.1275, 0.1196, 0.1214, 0.1196, 0.1214, 0.1683, 0.1275, 0.1668, 0.2888, 0.1159, 0.2886, 0.1159, 0.2886, 0.1668, 0.2888, 0.1667, 0.3301, 0.1157, 0.3301, 0.1157, 0.3301, 0.1667, 0.3301, 0.1675, 0.4913, 0.1177, 0.497, 0.3401, 0.2883, 0.3368, 0.1217, 0.3577, 0.1207, 0.3609, 0.2902, 0.3401, 0.2883, 0.3609, 0.2902, 0.3611, 0.3278, 0.3402, 0.3298, 0.3402, 0.3298, 0.3611, 0.3278, 0.359, 0.4982, 0.3377, 0.4973, 0.3585, 0.5199, 0.336, 0.5197, 0.3377, 0.4973, 0.359, 0.4982, 0.3347, 0.1001, 0.357, 0.09967, 0.3577, 0.1207, 0.3368, 0.1217, 0.1216, 0.09917, 0.1196, 0.1214, 0.09847, 0.1203, 0.09931, 0.09877, 0.1159, 0.2886, 0.09499, 0.2905, 0.09847, 0.1203, 0.1196, 0.1214, 0.1157, 0.3301, 0.09485, 0.328, 0.09499, 0.2905, 0.1159, 0.2886, 0.1157, 0.3301, 0.1177, 0.497, 0.09663, 0.4978, 0.09485, 0.328, 0.09709, 0.519, 0.09663, 0.4978, 0.1177, 0.497, 0.1195, 0.5188])
me_cube.materials.append(mat_yellow_wall)
me_cube.materials.append(mat_metal_roof)
me_cube.use_remesh_preserve_volume = False
me_cube.use_remesh_preserve_attributes = False
me_cube.use_mirror_vertex_groups = False
me_cube.update()

# ---- objects
ob_cube = bpy.data.objects.new('Cube', me_cube)
ob_lamp = bpy.data.objects.new('Lamp', light_lamp)
ob_camera = bpy.data.objects.new('Camera', cam_camera)

# ---- transforms, parenting, visibility, modifiers, constraints
ob_cube.location = (0.0, 0.0, 0.0)
ob_cube.lock_rotations_4d = False
ob_cube.empty_display_type = 'ARROWS'
ob_cube.lineart.crease_threshold = 0.0
ob_lamp.location = (4.076, 1.005, 5.904)
ob_lamp.rotation_euler = (0.6503, 0.05522, 1.866)
ob_lamp.lock_rotations_4d = False
ob_lamp.empty_display_type = 'ARROWS'
ob_lamp.color = (0.0, 0.0, 0.0, 0.0)
ob_lamp.lineart.crease_threshold = 0.0
ob_camera.location = (7.481, -6.508, 5.344)
ob_camera.rotation_euler = (1.109, 0.01082, 0.8149)
ob_camera.lock_rotations_4d = False
ob_camera.empty_display_type = 'ARROWS'
ob_camera.color = (0.0, 0.0, 0.0, 0.0)
ob_camera.display_type = 'WIRE'
ob_camera.lineart.crease_threshold = 0.0

# ---- collection membership
col_collection_1.objects.link(ob_cube)
col_collection_1.objects.link(ob_lamp)
col_collection_1.objects.link(ob_camera)

# ---- scene / render settings (as saved in the file)
scene.camera = ob_camera
scene.frame_start = 1; scene.frame_end = 250; scene.frame_set(1)
scene.render.engine = 'BLENDER_EEVEE_NEXT'
scene.render.image_settings.compression = 90
scene.render.resolution_percentage = 50
scene.render.dither_intensity = 0.0
scene.cycles.use_denoising = False
scene.cycles.samples = 10
scene.cycles.sampling_pattern = 'TABULATED_SOBOL'
scene.cycles.light_sampling_threshold = 0.0
scene.cycles.use_adaptive_sampling = False
scene.cycles.use_light_tree = False
scene.cycles.blur_glossy = 0.0
scene.cycles.volume_bounces = 1
scene.cycles.pixel_filter_type = 'GAUSSIAN'
scene.cycles.sample_clamp_indirect = 0.0
scene.view_settings.view_transform = 'Standard'
bpy.context.view_layer.update()
